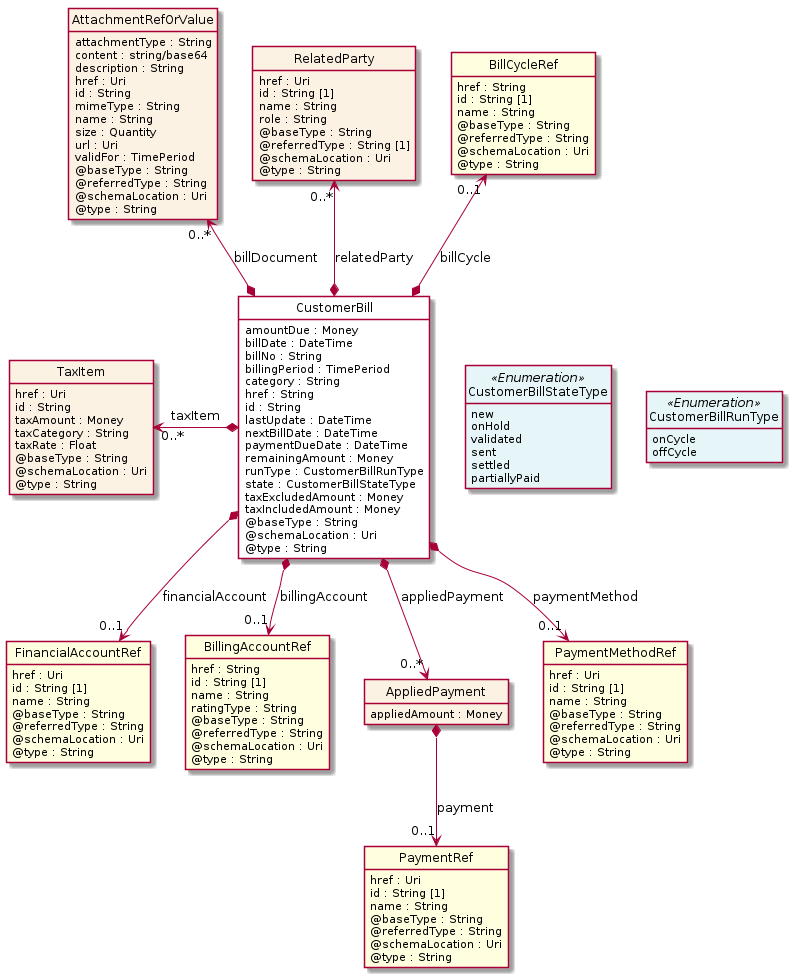

The diagram above was rendered by PlantUML. Its source (embedded in the PNG):
@startuml
hide circle
hide methods
hide stereotype
show <<Enumeration>> stereotype
skinparam class {
   BackgroundColor<<Enumeration>> #E6F5F7
   BackgroundColor<<Ref>> #FFFFE0
   BackgroundColor<<Pivot>> #FFFFFFF
   BackgroundColor<<SimpleType>> #E2F0DA
   BackgroundColor #FCF2E3
}

class CustomerBill <<Pivot>> {
    amountDue : Money
    billDate : DateTime
    billNo : String
    billingPeriod : TimePeriod
    category : String
    href : String
    id : String
    lastUpdate : DateTime
    nextBillDate : DateTime
    paymentDueDate : DateTime
    remainingAmount : Money
    runType : CustomerBillRunType
    state : CustomerBillStateType
    taxExcludedAmount : Money
    taxIncludedAmount : Money
    @baseType : String
    @schemaLocation : Uri
    @type : String
}

class CustomerBillRunType <<Enumeration>> {
    onCycle
    offCycle
}

class TaxItem  {
    href : Uri
    id : String
    taxAmount : Money
    taxCategory : String
    taxRate : Float
    @baseType : String
    @schemaLocation : Uri
    @type : String
}

class FinancialAccountRef  <<Ref>> {
    href : Uri
    id : String [1]
    name : String
    @baseType : String
    @referredType : String
    @schemaLocation : Uri
    @type : String
}

class BillingAccountRef  <<Ref>> {
    href : String
    id : String [1]
    name : String
    ratingType : String
    @baseType : String
    @referredType : String
    @schemaLocation : Uri
    @type : String
}

class CustomerBillStateType <<Enumeration>> {
    new
    onHold
    validated
    sent
    settled
    partiallyPaid
}

class AttachmentRefOrValue  {
    attachmentType : String
    content : string/base64
    description : String
    href : Uri
    id : String
    mimeType : String
    name : String
    size : Quantity
    url : Uri
    validFor : TimePeriod
    @baseType : String
    @referredType : String
    @schemaLocation : Uri
    @type : String
}

class RelatedParty  {
    href : Uri
    id : String [1]
    name : String
    role : String
    @baseType : String
    @referredType : String [1]
    @schemaLocation : Uri
    @type : String
}

class AppliedPayment  {
    appliedAmount : Money
}

class PaymentRef  <<Ref>> {
    href : Uri
    id : String [1]
    name : String
    @baseType : String
    @referredType : String
    @schemaLocation : Uri
    @type : String
}

class PaymentMethodRef  <<Ref>> {
    href : Uri
    id : String [1]
    name : String
    @baseType : String
    @referredType : String
    @schemaLocation : Uri
    @type : String
}

class BillCycleRef  <<Ref>> {
    href : String
    id : String [1]
    name : String
    @baseType : String
    @referredType : String
    @schemaLocation : Uri
    @type : String
}

CustomerBill -right[hidden]-> CustomerBillStateType

CustomerBillStateType -right[hidden]-> CustomerBillRunType

TaxItem "0..*" <-left-* CustomerBill : taxItem

BillCycleRef "0..1" <--* CustomerBill : billCycle

AttachmentRefOrValue "0..*" <--* CustomerBill : billDocument

RelatedParty "0..*" <--* CustomerBill : relatedParty

CustomerBill *-->  "0..1" BillingAccountRef : billingAccount

CustomerBill *-->  "0..1" PaymentMethodRef : paymentMethod

CustomerBill *-->  "0..1" FinancialAccountRef : financialAccount

CustomerBill *-->  "0..*" AppliedPayment : appliedPayment

AppliedPayment *-->  "0..1" PaymentRef : payment

@enduml